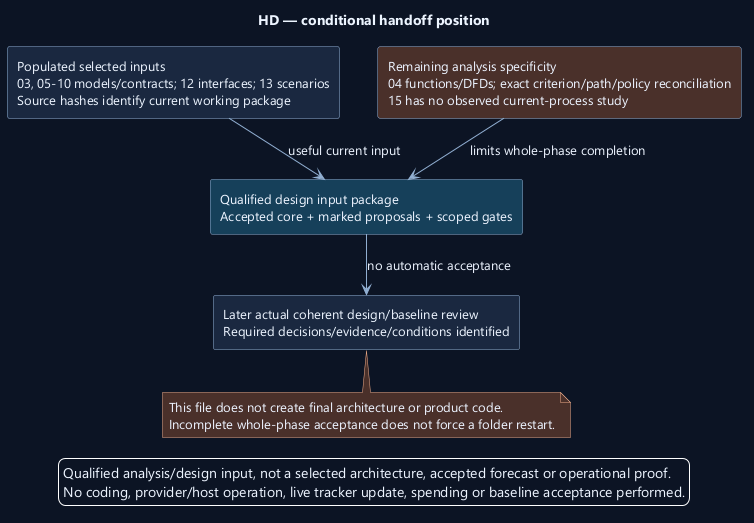

The diagram above was rendered by PlantUML. Its source (embedded in the PNG):
@startuml
' OWNER-MVP-2026-11-04 review: MVP core / cross-cutting. Core presentation/application/files or shared authority/recovery invariant remains applicable.
skinparam backgroundColor #0D1525
skinparam defaultFontColor #EDF4FF
skinparam defaultFontName Segoe UI
skinparam defaultFontSize 13
skinparam shadowing false
skinparam ArrowColor #91AED1
skinparam rectangleBackgroundColor #1A2940
skinparam rectangleBorderColor #91AED1
skinparam noteBackgroundColor #4A302B
skinparam noteBorderColor #F1AD8A
skinparam nodesep 38
skinparam ranksep 42
title HD — conditional handoff position
top to bottom direction
rectangle "Populated selected inputs\n03, 05-10 models/contracts; 12 interfaces; 13 scenarios\nSource hashes identify current working package" as Models
rectangle "Remaining analysis specificity\n04 functions/DFDs; exact criterion/path/policy reconciliation\n15 has no observed current-process study" as Remaining #4A302B
rectangle "Qualified design input package\nAccepted core + marked proposals + scoped gates" as Package #17405A
rectangle "Later actual coherent design/baseline review\nRequired decisions/evidence/conditions identified" as Review
Models --> Package : useful current input
Remaining --> Package : limits whole-phase completion
Package --> Review : no automatic acceptance
note bottom of Review
This file does not create final architecture or product code.
Incomplete whole-phase acceptance does not force a folder restart.
end note

legend bottom
Qualified analysis/design input, not a selected architecture, accepted forecast or operational proof.
No coding, provider/host operation, live tracker update, spending or baseline acceptance performed.
endlegend
@enduml